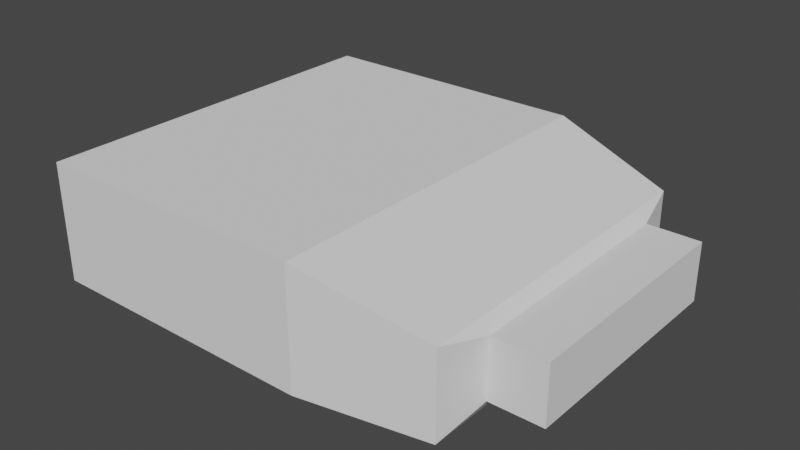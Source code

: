 # Source: testthing.blend  (saved by Blender 2.80.75; exported with 4.5.12 LTS)
import bpy
from mathutils import Matrix  # noqa: F401  (used for matrix-valued properties, if any)

bpy.ops.wm.read_factory_settings(use_empty=True)
scene = bpy.context.scene
scene.name = 'Scene'

# ---- collections
col_collection = bpy.data.collections.new('Collection'); scene.collection.children.link(col_collection)

# ---- world
world_world = bpy.data.worlds.new('World'); scene.world = world_world
world_world.use_nodes = True; world_world.node_tree.nodes.clear()
_N = world_world.node_tree.nodes; _L = world_world.node_tree.links
n0 = _N.new('ShaderNodeOutputWorld'); n0.name = 'World Output'; n0.location = (300, 300)
n1 = _N.new('ShaderNodeBackground'); n1.name = 'Background'; n1.location = (10, 300)
n1.inputs[0].default_value = (0.05088, 0.05088, 0.05088, 1.0)
_L.new(n1.outputs[0], n0.inputs[0])
n0.is_active_output = True
world_world.color = (0.05088, 0.05088, 0.05088)
world_world.use_sun_shadow = False
world_world.sun_shadow_jitter_overblur = 0.0

# ---- meshes
me_cube_002 = bpy.data.meshes.new('Cube.002')
me_cube_002.from_pydata([(-0.9488, -1.624, 4.045), (-0.9488, 1.624, 4.045), (0.8388, -1.624, 4.045), (0.8388, 1.624, 4.045)], [], [(3, 2, 0, 1)])
_uv = me_cube_002.uv_layers.new(name='UVMap')
_uv.uv.foreach_set('vector', [0.7768, 0.5, 0.7768, 0.75, 0.875, 0.75, 0.875, 0.5])
me_cube_002.use_remesh_preserve_volume = False
me_cube_002.use_remesh_preserve_attributes = False
me_cube_002.use_mirror_vertex_groups = False
me_cube_002.update()
me_cube_003 = bpy.data.meshes.new('Cube.003')
me_cube_003.from_pydata([(1.625, 1.418, 2.602), (1.625, -1.418, 2.602), (0.8388, -1.624, 4.045), (0.8388, 1.624, 4.045)], [], [(0, 1, 2, 3)])
_uv = me_cube_003.uv_layers.new(name='UVMap')
_uv.uv.foreach_set('vector', [0.6785, 0.5, 0.6785, 0.75, 0.7768, 0.75, 0.7768, 0.5])
me_cube_003.use_remesh_preserve_volume = False
me_cube_003.use_remesh_preserve_attributes = False
me_cube_003.use_mirror_vertex_groups = False
me_cube_003.update()
me_cube_004 = bpy.data.meshes.new('Cube.004')
me_cube_004.from_pydata([(1.69, -1.0, 2.155), (1.69, 1.0, 2.155), (1.625, 1.418, 2.602), (1.625, -1.418, 2.602)], [], [(1, 0, 3, 2)])
_uv = me_cube_004.uv_layers.new(name='UVMap')
_uv.uv.foreach_set('vector', [0.625, 0.5, 0.625, 0.75, 0.6785, 0.75, 0.6785, 0.5])
me_cube_004.use_remesh_preserve_volume = False
me_cube_004.use_remesh_preserve_attributes = False
me_cube_004.use_mirror_vertex_groups = False
me_cube_004.update()
me_cube_005 = bpy.data.meshes.new('Cube.005')
me_cube_005.from_pydata([(1.69, -1.0, 2.155), (1.69, 1.0, 2.155), (2.024, 1.0, 2.155), (2.024, -1.0, 2.155)], [], [(1, 2, 3, 0)])
_uv = me_cube_005.uv_layers.new(name='UVMap')
_uv.uv.foreach_set('vector', [0.625, 0.5, 0.625, 0.5, 0.625, 0.75, 0.625, 0.75])
me_cube_005.use_remesh_preserve_volume = False
me_cube_005.use_remesh_preserve_attributes = False
me_cube_005.use_mirror_vertex_groups = False
me_cube_005.update()
me_cube_006 = bpy.data.meshes.new('Cube.006')
me_cube_006.from_pydata([(2.024, 1.0, 2.155), (2.024, 1.0, -0.2987), (2.024, -1.0, -0.2987), (2.024, -1.0, 2.155)], [], [(1, 2, 3, 0)])
_uv = me_cube_006.uv_layers.new(name='UVMap')
_uv.uv.foreach_set('vector', [0.375, 0.5, 0.375, 0.75, 0.625, 0.75, 0.625, 0.5])
me_cube_006.use_remesh_preserve_volume = False
me_cube_006.use_remesh_preserve_attributes = False
me_cube_006.use_mirror_vertex_groups = False
me_cube_006.update()
me_cube_007 = bpy.data.meshes.new('Cube.007')
me_cube_007.from_pydata([(1.69, 1.0, -0.2987), (1.69, 1.0, 2.155), (2.024, 1.0, 2.155), (2.024, 1.0, -0.2987)], [], [(0, 3, 2, 1)])
_uv = me_cube_007.uv_layers.new(name='UVMap')
_uv.uv.foreach_set('vector', [0.375, 0.5, 0.375, 0.5, 0.625, 0.5, 0.625, 0.5])
me_cube_007.use_remesh_preserve_volume = False
me_cube_007.use_remesh_preserve_attributes = False
me_cube_007.use_mirror_vertex_groups = False
me_cube_007.update()
me_cube_008 = bpy.data.meshes.new('Cube.008')
me_cube_008.from_pydata([(1.69, 1.0, -0.2987), (1.69, 1.0, 2.155), (1.625, 1.418, -1.0), (1.625, 1.418, 2.602)], [], [(2, 0, 1, 3)])
_uv = me_cube_008.uv_layers.new(name='UVMap')
_uv.uv.foreach_set('vector', [0.375, 0.4465, 0.375, 0.5, 0.625, 0.5, 0.625, 0.4465])
me_cube_008.use_remesh_preserve_volume = False
me_cube_008.use_remesh_preserve_attributes = False
me_cube_008.use_mirror_vertex_groups = False
me_cube_008.update()
me_cube_009 = bpy.data.meshes.new('Cube.009')
me_cube_009.from_pydata([(1.625, 1.418, -1.0), (1.625, 1.418, 2.602), (0.8388, 1.624, -1.0), (0.8388, 1.624, 4.045)], [], [(2, 0, 1, 3)])
_uv = me_cube_009.uv_layers.new(name='UVMap')
_uv.uv.foreach_set('vector', [0.375, 0.3482, 0.375, 0.4465, 0.625, 0.4465, 0.625, 0.3482])
me_cube_009.use_remesh_preserve_volume = False
me_cube_009.use_remesh_preserve_attributes = False
me_cube_009.use_mirror_vertex_groups = False
me_cube_009.update()
me_cube_010 = bpy.data.meshes.new('Cube.010')
me_cube_010.from_pydata([(-0.9488, 1.624, -1.0), (-0.9488, 1.624, 4.045), (0.8388, 1.624, -1.0), (0.8388, 1.624, 4.045)], [], [(0, 2, 3, 1)])
_uv = me_cube_010.uv_layers.new(name='UVMap')
_uv.uv.foreach_set('vector', [0.375, 0.25, 0.375, 0.3482, 0.625, 0.3482, 0.625, 0.25])
me_cube_010.use_remesh_preserve_volume = False
me_cube_010.use_remesh_preserve_attributes = False
me_cube_010.use_mirror_vertex_groups = False
me_cube_010.update()
me_cube_011 = bpy.data.meshes.new('Cube.011')
me_cube_011.from_pydata([(-0.9488, -1.624, -1.0), (-0.9488, -1.624, 4.045), (-0.9488, 1.624, -1.0), (-0.9488, 1.624, 4.045)], [], [(0, 2, 3, 1)])
_uv = me_cube_011.uv_layers.new(name='UVMap')
_uv.uv.foreach_set('vector', [0.375, 0.0, 0.375, 0.25, 0.625, 0.25, 0.625, 0.0])
me_cube_011.use_remesh_preserve_volume = False
me_cube_011.use_remesh_preserve_attributes = False
me_cube_011.use_mirror_vertex_groups = False
me_cube_011.update()
me_cube_012 = bpy.data.meshes.new('Cube.012')
me_cube_012.from_pydata([(-0.9488, -1.624, -1.0), (-0.9488, -1.624, 4.045), (0.8388, -1.624, 4.045), (0.8388, -1.624, -1.0)], [], [(3, 0, 1, 2)])
_uv = me_cube_012.uv_layers.new(name='UVMap')
_uv.uv.foreach_set('vector', [0.375, 0.9018, 0.375, 1.0, 0.625, 1.0, 0.625, 0.9018])
me_cube_012.use_remesh_preserve_volume = False
me_cube_012.use_remesh_preserve_attributes = False
me_cube_012.use_mirror_vertex_groups = False
me_cube_012.update()
me_cube_013 = bpy.data.meshes.new('Cube.013')
me_cube_013.from_pydata([(1.625, -1.418, -1.0), (1.625, -1.418, 2.602), (0.8388, -1.624, 4.045), (0.8388, -1.624, -1.0)], [], [(0, 3, 2, 1)])
_uv = me_cube_013.uv_layers.new(name='UVMap')
_uv.uv.foreach_set('vector', [0.375, 0.8035, 0.375, 0.9018, 0.625, 0.9018, 0.625, 0.8035])
me_cube_013.use_remesh_preserve_volume = False
me_cube_013.use_remesh_preserve_attributes = False
me_cube_013.use_mirror_vertex_groups = False
me_cube_013.update()
me_cube_014 = bpy.data.meshes.new('Cube.014')
me_cube_014.from_pydata([(1.69, -1.0, -0.2987), (1.69, -1.0, 2.155), (1.625, -1.418, -1.0), (1.625, -1.418, 2.602)], [], [(0, 2, 3, 1)])
_uv = me_cube_014.uv_layers.new(name='UVMap')
_uv.uv.foreach_set('vector', [0.375, 0.75, 0.375, 0.8035, 0.625, 0.8035, 0.625, 0.75])
me_cube_014.use_remesh_preserve_volume = False
me_cube_014.use_remesh_preserve_attributes = False
me_cube_014.use_mirror_vertex_groups = False
me_cube_014.update()
me_cube_015 = bpy.data.meshes.new('Cube.015')
me_cube_015.from_pydata([(1.69, -1.0, -0.2987), (1.69, -1.0, 2.155), (2.024, -1.0, -0.2987), (2.024, -1.0, 2.155)], [], [(1, 3, 2, 0)])
_uv = me_cube_015.uv_layers.new(name='UVMap')
_uv.uv.foreach_set('vector', [0.625, 0.75, 0.625, 0.75, 0.375, 0.75, 0.375, 0.75])
me_cube_015.use_remesh_preserve_volume = False
me_cube_015.use_remesh_preserve_attributes = False
me_cube_015.use_mirror_vertex_groups = False
me_cube_015.update()
me_cube_016 = bpy.data.meshes.new('Cube.016')
me_cube_016.from_pydata([(1.69, -1.0, -0.2987), (1.69, 1.0, -0.2987), (2.024, 1.0, -0.2987), (2.024, -1.0, -0.2987)], [], [(0, 3, 2, 1)])
_uv = me_cube_016.uv_layers.new(name='UVMap')
_uv.uv.foreach_set('vector', [0.375, 0.75, 0.375, 0.75, 0.375, 0.5, 0.375, 0.5])
me_cube_016.use_remesh_preserve_volume = False
me_cube_016.use_remesh_preserve_attributes = False
me_cube_016.use_mirror_vertex_groups = False
me_cube_016.update()
me_cube_017 = bpy.data.meshes.new('Cube.017')
me_cube_017.from_pydata([(1.69, -1.0, -0.2987), (1.69, 1.0, -0.2987), (1.625, 1.418, -1.0), (1.625, -1.418, -1.0)], [], [(2, 3, 0, 1)])
_uv = me_cube_017.uv_layers.new(name='UVMap')
_uv.uv.foreach_set('vector', [0.3215, 0.5, 0.3215, 0.75, 0.375, 0.75, 0.375, 0.5])
me_cube_017.use_remesh_preserve_volume = False
me_cube_017.use_remesh_preserve_attributes = False
me_cube_017.use_mirror_vertex_groups = False
me_cube_017.update()
me_cube_018 = bpy.data.meshes.new('Cube.018')
me_cube_018.from_pydata([(1.625, 1.418, -1.0), (1.625, -1.418, -1.0), (0.8388, 1.624, -1.0), (0.8388, -1.624, -1.0)], [], [(2, 3, 1, 0)])
_uv = me_cube_018.uv_layers.new(name='UVMap')
_uv.uv.foreach_set('vector', [0.2232, 0.5, 0.2232, 0.75, 0.3215, 0.75, 0.3215, 0.5])
me_cube_018.use_remesh_preserve_volume = False
me_cube_018.use_remesh_preserve_attributes = False
me_cube_018.use_mirror_vertex_groups = False
me_cube_018.update()
me_cube_019 = bpy.data.meshes.new('Cube.019')
me_cube_019.from_pydata([(-0.9488, -1.624, -1.0), (-0.9488, 1.624, -1.0), (0.8388, 1.624, -1.0), (0.8388, -1.624, -1.0)], [], [(1, 0, 3, 2)])
_uv = me_cube_019.uv_layers.new(name='UVMap')
_uv.uv.foreach_set('vector', [0.125, 0.5, 0.125, 0.75, 0.2232, 0.75, 0.2232, 0.5])
me_cube_019.use_remesh_preserve_volume = False
me_cube_019.use_remesh_preserve_attributes = False
me_cube_019.use_mirror_vertex_groups = False
me_cube_019.update()

# ---- objects
ob_cube_001 = bpy.data.objects.new('Cube.001', me_cube_002)
ob_cube_002 = bpy.data.objects.new('Cube.002', me_cube_003)
ob_cube_003 = bpy.data.objects.new('Cube.003', me_cube_004)
ob_cube_004 = bpy.data.objects.new('Cube.004', me_cube_005)
ob_cube_005 = bpy.data.objects.new('Cube.005', me_cube_006)
ob_cube_006 = bpy.data.objects.new('Cube.006', me_cube_007)
ob_cube_007 = bpy.data.objects.new('Cube.007', me_cube_008)
ob_cube_008 = bpy.data.objects.new('Cube.008', me_cube_009)
ob_cube_009 = bpy.data.objects.new('Cube.009', me_cube_010)
ob_cube_010 = bpy.data.objects.new('Cube.010', me_cube_011)
ob_cube_011 = bpy.data.objects.new('Cube.011', me_cube_012)
ob_cube_012 = bpy.data.objects.new('Cube.012', me_cube_013)
ob_cube_013 = bpy.data.objects.new('Cube.013', me_cube_014)
ob_cube_014 = bpy.data.objects.new('Cube.014', me_cube_015)
ob_cube_015 = bpy.data.objects.new('Cube.015', me_cube_016)
ob_cube_016 = bpy.data.objects.new('Cube.016', me_cube_017)
ob_cube_017 = bpy.data.objects.new('Cube.017', me_cube_018)
ob_cube_018 = bpy.data.objects.new('Cube.018', me_cube_019)

# ---- transforms, parenting, visibility, modifiers, constraints
ob_cube_001.location = (10.0, 7.5, 2.0)
ob_cube_001.scale = (10.0, 7.4, 1.5)
ob_cube_001.lineart.crease_threshold = 0.0
ob_cube_002.location = (10.0, 7.5, 2.0)
ob_cube_002.scale = (10.0, 7.4, 1.5)
ob_cube_002.lineart.crease_threshold = 0.0
ob_cube_003.location = (10.0, 7.5, 2.0)
ob_cube_003.scale = (10.0, 7.4, 1.5)
ob_cube_003.lineart.crease_threshold = 0.0
ob_cube_004.location = (10.0, 7.5, 2.0)
ob_cube_004.scale = (10.0, 7.4, 1.5)
ob_cube_004.lineart.crease_threshold = 0.0
ob_cube_005.location = (10.0, 7.5, 2.0)
ob_cube_005.scale = (10.0, 7.4, 1.5)
ob_cube_005.lineart.crease_threshold = 0.0
ob_cube_006.location = (10.0, 7.5, 2.0)
ob_cube_006.scale = (10.0, 7.4, 1.5)
ob_cube_006.lineart.crease_threshold = 0.0
ob_cube_007.location = (10.0, 7.5, 2.0)
ob_cube_007.scale = (10.0, 7.4, 1.5)
ob_cube_007.lineart.crease_threshold = 0.0
ob_cube_008.location = (10.0, 7.5, 2.0)
ob_cube_008.scale = (10.0, 7.4, 1.5)
ob_cube_008.lineart.crease_threshold = 0.0
ob_cube_009.location = (10.0, 7.5, 2.0)
ob_cube_009.scale = (10.0, 7.4, 1.5)
ob_cube_009.lineart.crease_threshold = 0.0
ob_cube_010.location = (10.0, 7.5, 2.0)
ob_cube_010.scale = (10.0, 7.4, 1.5)
ob_cube_010.lineart.crease_threshold = 0.0
ob_cube_011.location = (10.0, 7.5, 2.0)
ob_cube_011.scale = (10.0, 7.4, 1.5)
ob_cube_011.lineart.crease_threshold = 0.0
ob_cube_012.location = (10.0, 7.5, 2.0)
ob_cube_012.scale = (10.0, 7.4, 1.5)
ob_cube_012.lineart.crease_threshold = 0.0
ob_cube_013.location = (10.0, 7.5, 2.0)
ob_cube_013.scale = (10.0, 7.4, 1.5)
ob_cube_013.lineart.crease_threshold = 0.0
ob_cube_014.location = (10.0, 7.5, 2.0)
ob_cube_014.scale = (10.0, 7.4, 1.5)
ob_cube_014.lineart.crease_threshold = 0.0
ob_cube_015.location = (10.0, 7.5, 2.0)
ob_cube_015.scale = (10.0, 7.4, 1.5)
ob_cube_015.lineart.crease_threshold = 0.0
ob_cube_016.location = (10.0, 7.5, 2.0)
ob_cube_016.scale = (10.0, 7.4, 1.5)
ob_cube_016.lineart.crease_threshold = 0.0
ob_cube_017.location = (10.0, 7.5, 2.0)
ob_cube_017.scale = (10.0, 7.4, 1.5)
ob_cube_017.lineart.crease_threshold = 0.0
ob_cube_018.location = (10.0, 7.5, 2.0)
ob_cube_018.scale = (10.0, 7.4, 1.5)
ob_cube_018.lineart.crease_threshold = 0.0

# ---- collection membership
col_collection.objects.link(ob_cube_001)
col_collection.objects.link(ob_cube_002)
col_collection.objects.link(ob_cube_003)
col_collection.objects.link(ob_cube_004)
col_collection.objects.link(ob_cube_005)
col_collection.objects.link(ob_cube_006)
col_collection.objects.link(ob_cube_007)
col_collection.objects.link(ob_cube_008)
col_collection.objects.link(ob_cube_009)
col_collection.objects.link(ob_cube_010)
col_collection.objects.link(ob_cube_011)
col_collection.objects.link(ob_cube_012)
col_collection.objects.link(ob_cube_013)
col_collection.objects.link(ob_cube_014)
col_collection.objects.link(ob_cube_015)
col_collection.objects.link(ob_cube_016)
col_collection.objects.link(ob_cube_017)
col_collection.objects.link(ob_cube_018)

# ---- scene / render settings (as saved in the file)
scene.frame_start = 1; scene.frame_end = 250; scene.frame_set(1)
scene.render.engine = 'BLENDER_EEVEE_NEXT'
scene.cycles.use_denoising = False
scene.cycles.samples = 128
scene.cycles.sampling_pattern = 'TABULATED_SOBOL'
scene.cycles.use_adaptive_sampling = False
scene.cycles.use_light_tree = False
scene.view_settings.view_transform = 'Filmic'
bpy.context.view_layer.update()

# ---- added for rendering (the .blend has no active camera and no usable light): camera, sun
cam_auto = bpy.data.cameras.new('AutoCamera')
cam_auto.lens = 50.0
cam_auto.sensor_width = 36.0
cam_auto.clip_end = 1000.0
ob_auto_camera = bpy.data.objects.new('AutoCamera', cam_auto)
scene.collection.objects.link(ob_auto_camera)
ob_auto_camera.location = (51.423, -35.7596, 33.1239)
ob_auto_camera.rotation_euler = (1.09748, -7.21219e-08, 0.694738)
scene.camera = ob_auto_camera
light_auto_sun = bpy.data.lights.new('AutoSun', 'SUN')
light_auto_sun.energy = 3.0
light_auto_sun.angle = 0.0523599
ob_auto_sun = bpy.data.objects.new('AutoSun', light_auto_sun)
scene.collection.objects.link(ob_auto_sun)
ob_auto_sun.rotation_euler = (0.872665, 0.174533, 0.523599)
bpy.context.view_layer.update()
